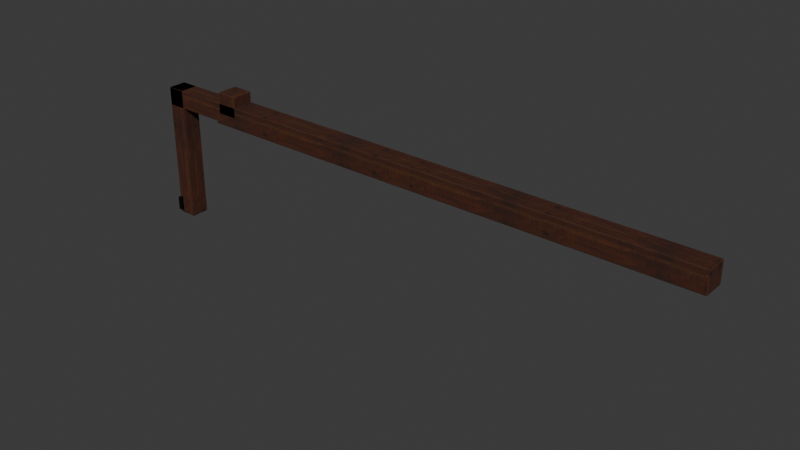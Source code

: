 # Source: roof-tie-490.blend  (saved by Blender 5.2.44; exported with 4.5.12 LTS)
import bpy
from mathutils import Matrix  # noqa: F401  (used for matrix-valued properties, if any)

bpy.ops.wm.read_factory_settings(use_empty=True)
scene = bpy.context.scene
scene.name = 'Scene'

# ---- collections
col_collection = bpy.data.collections.new('Collection'); scene.collection.children.link(col_collection)

# ---- images (referenced by path relative to the original .blend; pixels are not part of the script)
import os
ASSET_DIR = os.environ.get("B2B_ASSET_DIR", "")  # directory of the original .blend (textures are referenced by path, not embedded)
HERE = os.path.dirname(os.path.abspath(__file__))  # packed textures are extracted next to this script under _unpacked/

def load_image(name, relpath, width, height, colorspace="sRGB"):
    """Load a texture the original file referenced (path relative to the .blend, or extracted next to this script)."""
    p = next((c for c in (os.path.join(HERE, relpath), os.path.join(ASSET_DIR, relpath)) if relpath and os.path.exists(c)), "")
    if p:
        img = bpy.data.images.load(p, check_existing=True)
        img.name = name
    else:  # same state as the original file: an image datablock whose file is absent (Cycles renders it pink)
        img = bpy.data.images.new(name, width, height)
        img.source = "FILE"
        img.filepath = "//" + (relpath or name)
    img.colorspace_settings.name = colorspace
    return img
img_b18_joinery_albedo_png = load_image('b18 joinery_albedo.png', '_unpacked/b18_joinery_albedo.074fef4a.png', 1024, 1024, 'sRGB')
img_b18_joinery_normal_png = load_image('b18 joinery_normal.png', '_unpacked/b18_joinery_normal.82d0cf73.png', 1024, 1024, 'Non-Color')
img_b18_joinery_arm_png = load_image('b18 joinery_arm.png', '_unpacked/b18_joinery_arm.7f9c81fa.png', 1024, 1024, 'Non-Color')

# ---- materials (node trees are filled in below, after node groups)
mat_roof___joinery = bpy.data.materials.new('Roof | joinery')

# ---- material node trees
mat_roof___joinery.use_nodes = True; mat_roof___joinery.node_tree.nodes.clear()
_N = mat_roof___joinery.node_tree.nodes; _L = mat_roof___joinery.node_tree.links
n0 = _N.new('ShaderNodeBsdfPrincipled'); n0.name = 'Principled BSDF'; n0.location = (-200, 100)
n0.inputs[10].default_value = 0.005
n1 = _N.new('ShaderNodeOutputMaterial'); n1.name = 'Material Output'; n1.location = (200, 100)
n2 = _N.new('ShaderNodeTexImage'); n2.name = 'Image Texture'; n2.location = (0, 0)
n2.image = img_b18_joinery_albedo_png
n3 = _N.new('ShaderNodeTexImage'); n3.name = 'Image Texture.001'; n3.location = (0, 0)
n3.image = img_b18_joinery_normal_png
n4 = _N.new('ShaderNodeNormalMap'); n4.name = 'Normal Map'; n4.location = (0, 0)
n4.width = 160
n5 = _N.new('ShaderNodeTexImage'); n5.name = 'Image Texture.002'; n5.location = (0, 0)
n5.image = img_b18_joinery_arm_png
n6 = _N.new('ShaderNodeSeparateColor'); n6.name = 'Separate Color'; n6.location = (0, 0)
_L.new(n0.outputs[0], n1.inputs[0])
_L.new(n2.outputs[0], n0.inputs[0])
_L.new(n3.outputs[0], n4.inputs[1])
_L.new(n4.outputs[0], n0.inputs[5])
_L.new(n5.outputs[0], n6.inputs[0])
_L.new(n6.outputs[1], n0.inputs[2])
_L.new(n6.outputs[2], n0.inputs[1])
n1.is_active_output = True

# ---- world
world_world = bpy.data.worlds.new('World'); scene.world = world_world
world_world.use_nodes = True; world_world.node_tree.nodes.clear()
_N = world_world.node_tree.nodes; _L = world_world.node_tree.links
n0 = _N.new('ShaderNodeOutputWorld'); n0.name = 'World Output'; n0.location = (200, 100)
n1 = _N.new('ShaderNodeBackground'); n1.name = 'Background'; n1.location = (-200, 100)
n1.inputs[0].default_value = (0.05088, 0.05088, 0.05088, 1.0)
_L.new(n1.outputs[0], n0.inputs[0])
n0.is_active_output = True
world_world.color = (0.05088, 0.05088, 0.05088)
world_world.sun_shadow_jitter_overblur = 0.0

# ---- meshes
me_beam_seated_across_two_roof_copings = bpy.data.meshes.new('Beam seated across two roof copings')
me_beam_seated_across_two_roof_copings.from_pydata([(0.45, -0.07, 0.9), (0.45, 0.0, 0.9), (0.45, 0.0, 0.76), (0.45, -0.07, 0.76), (0.45, 0.07, 0.9), (0.45, 0.07, 0.76), (3.75, -0.07, 0.76), (3.75, 0.0, 0.76), (3.75, 0.0, 0.9), (3.75, -0.07, 0.9), (3.75, 0.07, 0.76), (3.75, 0.07, 0.9), (2.0, -0.07, 0.76), (2.0, -0.07, 0.9), (2.0, 0.07, 0.9), (2.0, 0.07, 0.76), (2.0, 0.0, 0.76), (2.0, 0.0, 0.9)], [], [(0, 1, 2, 3), (1, 4, 5, 2), (6, 7, 8, 9), (7, 10, 11, 8), (12, 13, 0, 3), (6, 9, 13, 12), (5, 4, 14, 15), (15, 14, 11, 10), (3, 2, 16, 12), (12, 16, 7, 6), (2, 5, 15, 16), (16, 15, 10, 7), (13, 17, 1, 0), (9, 8, 17, 13), (17, 14, 4, 1), (8, 11, 14, 17)])
_uv = me_beam_seated_across_two_roof_copings.uv_layers.new(name='Metre-scaled PBR atlas')
_uv.uv.foreach_set('vector', [0.4788, 0.2254, 0.496, 0.2254, 0.496, 0.191, 0.4788, 0.191, 0.004, 0.2254, 0.02122, 0.2254, 0.02122, 0.191, 0.004, 0.191, 0.4788, 0.191, 0.496, 0.191, 0.496, 0.2254, 0.4788, 0.2254, 0.004, 0.191, 0.02122, 0.191, 0.02122, 0.2254, 0.004, 0.2254, 0.191, 0.496, 0.2254, 0.496, 0.2254, 0.1147, 0.191, 0.1147, 0.191, 0.4345, 0.2254, 0.4345, 0.2254, 0.004, 0.191, 0.004, 0.191, 0.1147, 0.2254, 0.1147, 0.2254, 0.496, 0.191, 0.496, 0.191, 0.004, 0.2254, 0.004, 0.2254, 0.4345, 0.191, 0.4345, 0.4788, 0.1147, 0.496, 0.1147, 0.496, 0.496, 0.4788, 0.496, 0.4788, 0.004, 0.496, 0.004, 0.496, 0.4345, 0.4788, 0.4345, 0.004, 0.1147, 0.02122, 0.1147, 0.02122, 0.496, 0.004, 0.496, 0.004, 0.004, 0.02122, 0.004, 0.02122, 0.4345, 0.004, 0.4345, 0.4788, 0.496, 0.496, 0.496, 0.496, 0.1147, 0.4788, 0.1147, 0.4788, 0.4345, 0.496, 0.4345, 0.496, 0.004, 0.4788, 0.004, 0.004, 0.496, 0.02122, 0.496, 0.02122, 0.1147, 0.004, 0.1147, 0.004, 0.4345, 0.02122, 0.4345, 0.02122, 0.004, 0.004, 0.004])
me_beam_seated_across_two_roof_copings.materials.append(mat_roof___joinery)
me_beam_seated_across_two_roof_copings.update()
me_masonry_side_post = bpy.data.meshes.new('Masonry-side post')
me_masonry_side_post.from_pydata([(0.48, -0.07, 0.97), (0.48, 0.0, 0.97), (0.48, 0.0, 0.83), (0.48, -0.07, 0.83), (0.48, 0.07, 0.97), (0.48, 0.07, 0.83), (0.62, -0.07, 0.83), (0.62, 0.0, 0.83), (0.62, 0.0, 0.97), (0.62, -0.07, 0.97), (0.62, 0.07, 0.83), (0.62, 0.07, 0.97)], [], [(0, 1, 2, 3), (1, 4, 5, 2), (6, 7, 8, 9), (7, 10, 11, 8), (3, 6, 9, 0), (4, 11, 10, 5), (2, 7, 6, 3), (5, 10, 7, 2), (0, 9, 8, 1), (1, 8, 11, 4)])
_uv = me_masonry_side_post.uv_layers.new(name='Metre-scaled PBR atlas')
_uv.uv.foreach_set('vector', [0.4788, 0.2426, 0.496, 0.2426, 0.496, 0.2082, 0.4788, 0.2082, 0.004, 0.2426, 0.02122, 0.2426, 0.02122, 0.2082, 0.004, 0.2082, 0.4788, 0.2082, 0.496, 0.2082, 0.496, 0.2426, 0.4788, 0.2426, 0.004, 0.2082, 0.02122, 0.2082, 0.02122, 0.2426, 0.004, 0.2426, 0.1221, 0.2082, 0.1565, 0.2082, 0.1565, 0.2426, 0.1221, 0.2426, 0.1221, 0.2426, 0.1565, 0.2426, 0.1565, 0.2082, 0.1221, 0.2082, 0.1221, 0.496, 0.1565, 0.496, 0.1565, 0.4788, 0.1221, 0.4788, 0.1221, 0.02122, 0.1565, 0.02122, 0.1565, 0.004, 0.1221, 0.004, 0.1221, 0.4788, 0.1565, 0.4788, 0.1565, 0.496, 0.1221, 0.496, 0.1221, 0.004, 0.1565, 0.004, 0.1565, 0.02122, 0.1221, 0.02122])
me_masonry_side_post.materials.append(mat_roof___joinery)
me_masonry_side_post.update()
me_outrigger_carrying_the_rope_end = bpy.data.meshes.new('Outrigger carrying the rope end')
me_outrigger_carrying_the_rope_end.from_pydata([(0.0, -0.06, 0.89), (0.0, 0.0, 0.89), (0.0, 0.0, 0.77), (0.0, -0.06, 0.77), (0.0, 0.06, 0.89), (0.0, 0.06, 0.77), (0.62, -0.06, 0.77), (0.62, 0.0, 0.77), (0.62, 0.0, 0.89), (0.62, -0.06, 0.89), (0.62, 0.06, 0.77), (0.62, 0.06, 0.89)], [], [(0, 1, 2, 3), (1, 4, 5, 2), (6, 7, 8, 9), (7, 10, 11, 8), (6, 9, 0, 3), (5, 4, 11, 10), (3, 2, 7, 6), (2, 5, 10, 7), (9, 8, 1, 0), (8, 11, 4, 1)])
_uv = me_outrigger_carrying_the_rope_end.uv_layers.new(name='Metre-scaled PBR atlas')
_uv.uv.foreach_set('vector', [0.4812, 0.2229, 0.496, 0.2229, 0.496, 0.1934, 0.4812, 0.1934, 0.004, 0.2229, 0.01876, 0.2229, 0.01876, 0.1934, 0.004, 0.1934, 0.4812, 0.1934, 0.496, 0.1934, 0.496, 0.2229, 0.4812, 0.2229, 0.004, 0.1934, 0.01876, 0.1934, 0.01876, 0.2229, 0.004, 0.2229, 0.1934, 0.1565, 0.2229, 0.1565, 0.2229, 0.004, 0.1934, 0.004, 0.1934, 0.004, 0.2229, 0.004, 0.2229, 0.1565, 0.1934, 0.1565, 0.4812, 0.004, 0.496, 0.004, 0.496, 0.1565, 0.4812, 0.1565, 0.004, 0.004, 0.01876, 0.004, 0.01876, 0.1565, 0.004, 0.1565, 0.4812, 0.1565, 0.496, 0.1565, 0.496, 0.004, 0.4812, 0.004, 0.004, 0.1565, 0.01876, 0.1565, 0.01876, 0.004, 0.004, 0.004])
me_outrigger_carrying_the_rope_end.materials.append(mat_roof___joinery)
me_outrigger_carrying_the_rope_end.update()
me_suspended_tie_hanger = bpy.data.meshes.new('Suspended tie hanger')
me_suspended_tie_hanger.from_pydata([(0.0, -0.06, 0.89), (0.0, 0.0, 0.89), (0.0, 0.0, 2.776e-16), (0.0, -0.06, 2.776e-16), (0.0, 0.06, 0.89), (0.0, 0.06, 2.776e-16), (0.12, -0.06, 2.776e-16), (0.12, 0.0, 2.776e-16), (0.12, 0.0, 0.89), (0.12, -0.06, 0.89), (0.12, 0.06, 2.776e-16), (0.12, 0.06, 0.89)], [], [(0, 1, 2, 3), (1, 4, 5, 2), (6, 7, 8, 9), (7, 10, 11, 8), (3, 6, 9, 0), (4, 11, 10, 5), (2, 7, 6, 3), (5, 10, 7, 2), (0, 9, 8, 1), (1, 8, 11, 4)])
_uv = me_suspended_tie_hanger.uv_layers.new(name='Metre-scaled PBR atlas')
_uv.uv.foreach_set('vector', [0.4812, 0.2229, 0.496, 0.2229, 0.496, 0.004, 0.4812, 0.004, 0.004, 0.2229, 0.01876, 0.2229, 0.01876, 0.004, 0.004, 0.004, 0.4812, 0.004, 0.496, 0.004, 0.496, 0.2229, 0.4812, 0.2229, 0.004, 0.004, 0.01876, 0.004, 0.01876, 0.2229, 0.004, 0.2229, 0.004, 0.004, 0.03352, 0.004, 0.03352, 0.2229, 0.004, 0.2229, 0.004, 0.2229, 0.03352, 0.2229, 0.03352, 0.004, 0.004, 0.004, 0.004, 0.496, 0.03352, 0.496, 0.03352, 0.4812, 0.004, 0.4812, 0.004, 0.01876, 0.03352, 0.01876, 0.03352, 0.004, 0.004, 0.004, 0.004, 0.4812, 0.03352, 0.4812, 0.03352, 0.496, 0.004, 0.496, 0.004, 0.004, 0.03352, 0.004, 0.03352, 0.01876, 0.004, 0.01876])
me_suspended_tie_hanger.materials.append(mat_roof___joinery)
me_suspended_tie_hanger.update()
me_iron_tie_seat = bpy.data.meshes.new('Iron tie seat')
me_iron_tie_seat.from_pydata([(0.0, -0.08, 0.115), (0.0, 0.0, 0.115), (0.0, 0.0, 0.025), (0.0, -0.08, 0.025), (0.0, 0.08, 0.115), (0.0, 0.08, 0.025), (0.025, -0.08, 0.025), (0.025, 0.0, 0.025), (0.025, 0.0, 0.115), (0.025, -0.08, 0.115), (0.025, 0.08, 0.025), (0.025, 0.08, 0.115)], [], [(0, 1, 2, 3), (1, 4, 5, 2), (6, 7, 8, 9), (7, 10, 11, 8), (3, 6, 9, 0), (4, 11, 10, 5), (2, 7, 6, 3), (5, 10, 7, 2), (0, 9, 8, 1), (1, 8, 11, 4)])
_uv = me_iron_tie_seat.uv_layers.new(name='Metre-scaled PBR atlas')
_uv.uv.foreach_set('vector', [0.9173, 0.1172, 0.996, 0.1172, 0.996, 0.0286, 0.9173, 0.0286, 0.504, 0.1172, 0.5827, 0.1172, 0.5827, 0.0286, 0.504, 0.0286, 0.9173, 0.0286, 0.996, 0.0286, 0.996, 0.1172, 0.9173, 0.1172, 0.504, 0.0286, 0.5827, 0.0286, 0.5827, 0.1172, 0.504, 0.1172, 0.504, 0.0286, 0.5286, 0.0286, 0.5286, 0.1172, 0.504, 0.1172, 0.504, 0.1172, 0.5286, 0.1172, 0.5286, 0.0286, 0.504, 0.0286, 0.504, 0.496, 0.5286, 0.496, 0.5286, 0.4173, 0.504, 0.4173, 0.504, 0.08272, 0.5286, 0.08272, 0.5286, 0.004, 0.504, 0.004, 0.504, 0.4173, 0.5286, 0.4173, 0.5286, 0.496, 0.504, 0.496, 0.504, 0.004, 0.5286, 0.004, 0.5286, 0.08272, 0.504, 0.08272])
me_iron_tie_seat.materials.append(mat_roof___joinery)
me_iron_tie_seat.update()

# ---- objects
ob_beam_seated_across_two_roof_copings = bpy.data.objects.new('Beam seated across two roof copings', me_beam_seated_across_two_roof_copings)
ob_masonry_side_post = bpy.data.objects.new('Masonry-side post', me_masonry_side_post)
ob_outrigger_carrying_the_rope_end = bpy.data.objects.new('Outrigger carrying the rope end', me_outrigger_carrying_the_rope_end)
ob_suspended_tie_hanger = bpy.data.objects.new('Suspended tie hanger', me_suspended_tie_hanger)
ob_iron_tie_seat = bpy.data.objects.new('Iron tie seat', me_iron_tie_seat)

# ---- transforms, parenting, visibility, modifiers, constraints
ob_beam_seated_across_two_roof_copings.location = (0.0, 0.0, 0.0)
_m = ob_beam_seated_across_two_roof_copings.modifiers.new('Small worked arris', 'BEVEL')
_m.width = 0.004
_m.width_pct = 0.004
_m = ob_beam_seated_across_two_roof_copings.modifiers.new('Weighted planar normals', 'WEIGHTED_NORMAL')
_m.keep_sharp = True
ob_masonry_side_post.location = (0.0, 0.0, 0.0)
_m = ob_masonry_side_post.modifiers.new('Small worked arris', 'BEVEL')
_m.width = 0.004
_m.width_pct = 0.004
_m = ob_masonry_side_post.modifiers.new('Weighted planar normals', 'WEIGHTED_NORMAL')
_m.keep_sharp = True
ob_outrigger_carrying_the_rope_end.location = (0.0, 0.0, 0.0)
_m = ob_outrigger_carrying_the_rope_end.modifiers.new('Small worked arris', 'BEVEL')
_m.width = 0.003
_m.width_pct = 0.003
_m = ob_outrigger_carrying_the_rope_end.modifiers.new('Weighted planar normals', 'WEIGHTED_NORMAL')
_m.keep_sharp = True
ob_suspended_tie_hanger.location = (0.0, 0.0, 0.0)
_m = ob_suspended_tie_hanger.modifiers.new('Small worked arris', 'BEVEL')
_m.width = 0.003
_m.width_pct = 0.003
_m = ob_suspended_tie_hanger.modifiers.new('Weighted planar normals', 'WEIGHTED_NORMAL')
_m.keep_sharp = True
ob_iron_tie_seat.location = (0.0, 0.0, 0.0)
_m = ob_iron_tie_seat.modifiers.new('Small worked arris', 'BEVEL')
_m.width = 0.002
_m.width_pct = 0.002
_m = ob_iron_tie_seat.modifiers.new('Weighted planar normals', 'WEIGHTED_NORMAL')
_m.keep_sharp = True

# ---- collection membership
col_collection.objects.link(ob_beam_seated_across_two_roof_copings)
col_collection.objects.link(ob_masonry_side_post)
col_collection.objects.link(ob_outrigger_carrying_the_rope_end)
col_collection.objects.link(ob_suspended_tie_hanger)
col_collection.objects.link(ob_iron_tie_seat)

# ---- scene / render settings (as saved in the file)
scene.frame_start = 1; scene.frame_end = 250; scene.frame_set(1)
scene.render.engine = 'BLENDER_EEVEE_NEXT'
scene.render.bake_bias = 0.0
scene.render.bake_samples = 0
scene.render.compositor_device = 'GPU'
scene.eevee.use_volume_custom_range = False
scene.eevee.fast_gi_thickness_near = 0.1
scene.eevee.fast_gi_thickness_far = 0.0
scene.eevee.ray_tracing_options.screen_trace_thickness = 0.1
bpy.context.view_layer.update()

# ---- added for rendering (the .blend has no active camera and no usable light): camera, sun
cam_auto = bpy.data.cameras.new('AutoCamera')
cam_auto.lens = 50.0
cam_auto.sensor_width = 36.0
cam_auto.clip_end = 1000.0
ob_auto_camera = bpy.data.objects.new('AutoCamera', cam_auto)
scene.collection.objects.link(ob_auto_camera)
ob_auto_camera.location = (5.46184, -4.30421, 3.35447)
ob_auto_camera.rotation_euler = (1.09748, -7.21219e-08, 0.694738)
scene.camera = ob_auto_camera
light_auto_sun = bpy.data.lights.new('AutoSun', 'SUN')
light_auto_sun.energy = 3.0
light_auto_sun.angle = 0.0523599
ob_auto_sun = bpy.data.objects.new('AutoSun', light_auto_sun)
scene.collection.objects.link(ob_auto_sun)
ob_auto_sun.rotation_euler = (0.872665, 0.174533, 0.523599)
bpy.context.view_layer.update()
